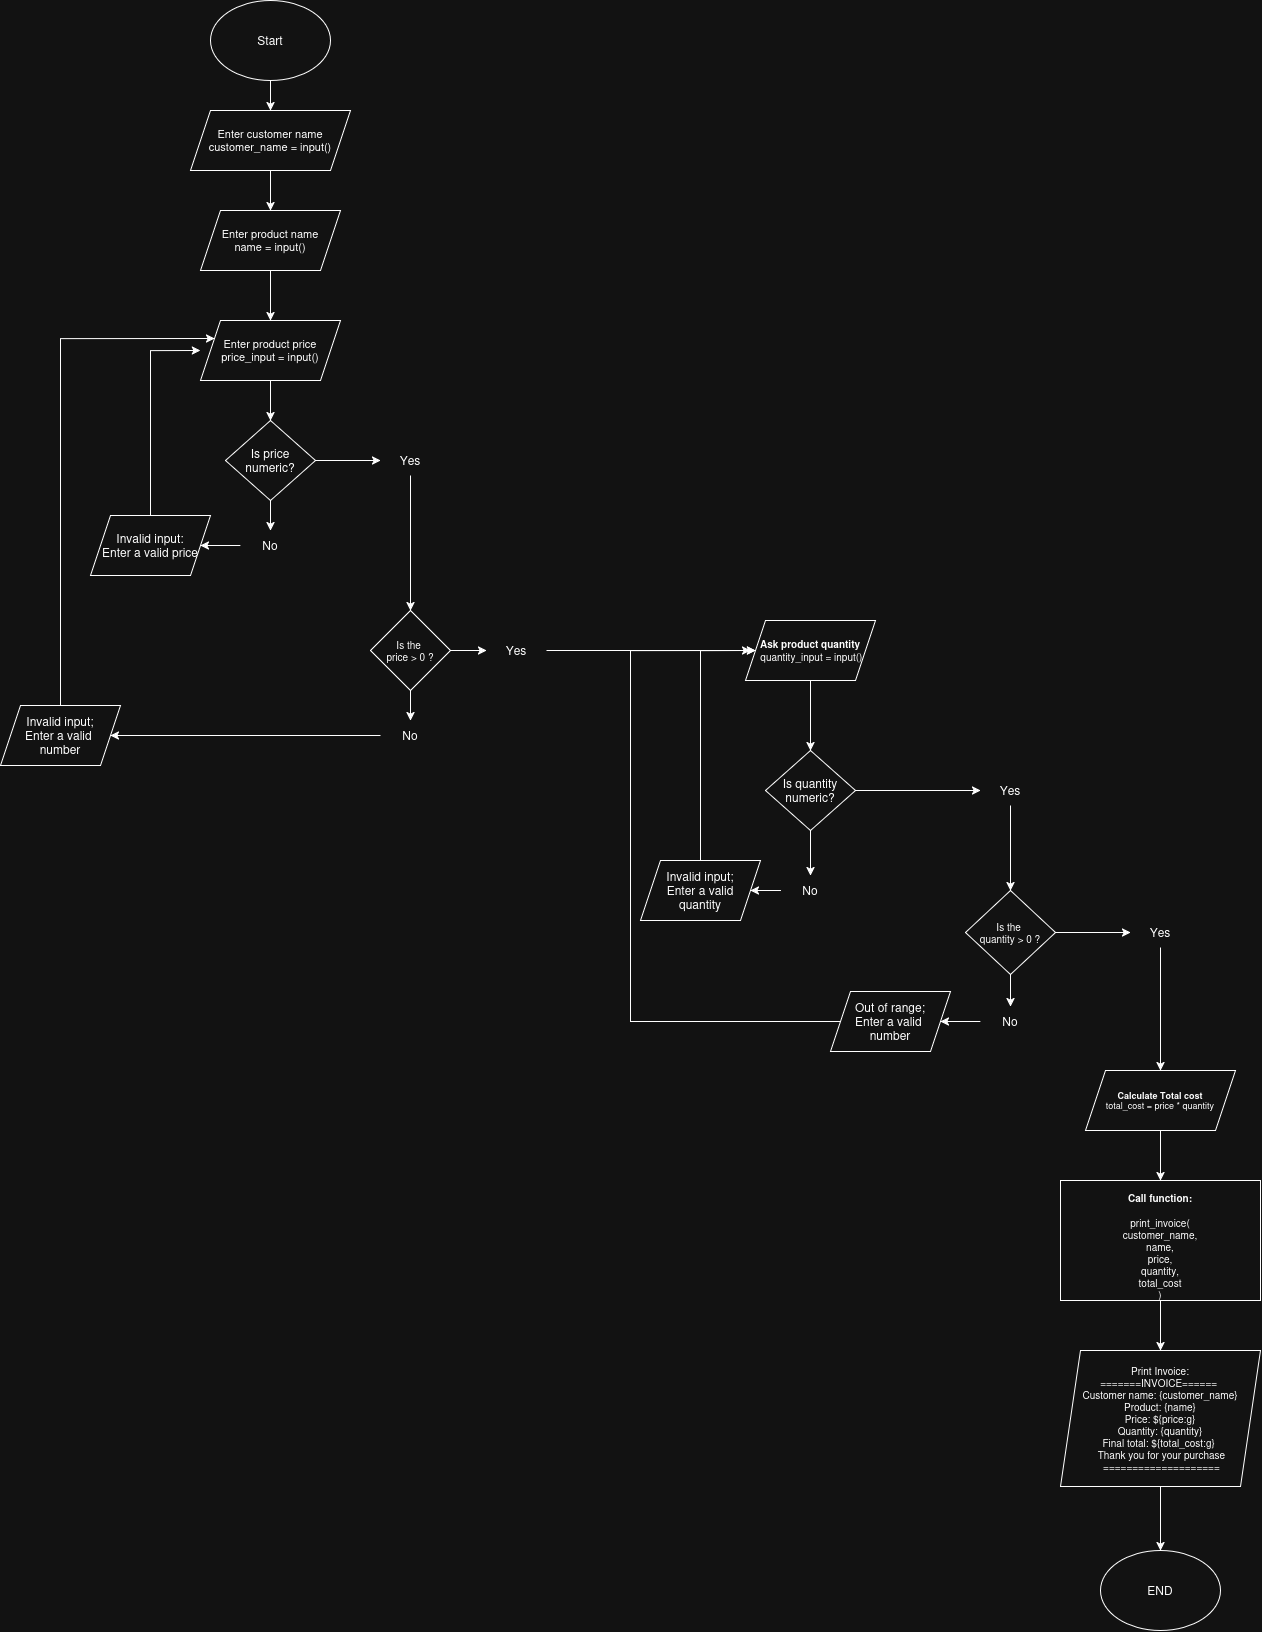

The diagram above was exported from draw.io. Its source (the exported page's mxGraphModel, read from the mxfile embedded in the PNG):
<mxGraphModel dx="2900" dy="1767" grid="1" gridSize="10" guides="1" tooltips="1" connect="1" arrows="1" fold="1" page="1" pageScale="1" pageWidth="827" pageHeight="1169" math="0" shadow="0">
  <root>
    <mxCell id="0" />
    <mxCell id="1" parent="0" />
    <mxCell id="-cZcnyq5NveEJ33jWVM0-3" edge="1" parent="1" source="-cZcnyq5NveEJ33jWVM0-1" style="edgeStyle=orthogonalEdgeStyle;rounded=0;orthogonalLoop=1;jettySize=auto;html=1;" target="-cZcnyq5NveEJ33jWVM0-2" value="">
      <mxGeometry relative="1" as="geometry" />
    </mxCell>
    <mxCell id="-cZcnyq5NveEJ33jWVM0-1" parent="1" style="ellipse;whiteSpace=wrap;html=1;" value="Start" vertex="1">
      <mxGeometry height="80" width="120" x="380" y="10" as="geometry" />
    </mxCell>
    <mxCell id="-cZcnyq5NveEJ33jWVM0-5" edge="1" parent="1" source="-cZcnyq5NveEJ33jWVM0-2" style="edgeStyle=orthogonalEdgeStyle;rounded=0;orthogonalLoop=1;jettySize=auto;html=1;" target="-cZcnyq5NveEJ33jWVM0-4" value="">
      <mxGeometry relative="1" as="geometry" />
    </mxCell>
    <mxCell id="-cZcnyq5NveEJ33jWVM0-2" parent="1" style="shape=parallelogram;perimeter=parallelogramPerimeter;whiteSpace=wrap;html=1;fixedSize=1;fontSize=11;" value="Enter customer name&#10;customer_name = input()" vertex="1">
      <mxGeometry height="60" width="160" x="360" y="120" as="geometry" />
    </mxCell>
    <mxCell id="-cZcnyq5NveEJ33jWVM0-7" edge="1" parent="1" source="-cZcnyq5NveEJ33jWVM0-4" style="edgeStyle=orthogonalEdgeStyle;rounded=0;orthogonalLoop=1;jettySize=auto;html=1;" target="-cZcnyq5NveEJ33jWVM0-6" value="">
      <mxGeometry relative="1" as="geometry" />
    </mxCell>
    <mxCell id="-cZcnyq5NveEJ33jWVM0-4" parent="1" style="shape=parallelogram;perimeter=parallelogramPerimeter;whiteSpace=wrap;html=1;fixedSize=1;fontSize=11;" value="Enter product name&#10;name = input()" vertex="1">
      <mxGeometry height="60" width="140" x="370" y="220" as="geometry" />
    </mxCell>
    <mxCell id="-cZcnyq5NveEJ33jWVM0-9" edge="1" parent="1" source="-cZcnyq5NveEJ33jWVM0-6" style="edgeStyle=orthogonalEdgeStyle;rounded=0;orthogonalLoop=1;jettySize=auto;html=1;" target="-cZcnyq5NveEJ33jWVM0-8" value="">
      <mxGeometry relative="1" as="geometry" />
    </mxCell>
    <mxCell id="-cZcnyq5NveEJ33jWVM0-6" parent="1" style="shape=parallelogram;perimeter=parallelogramPerimeter;whiteSpace=wrap;html=1;fixedSize=1;fontSize=11;" value="Enter product price&#10;price_input = input()" vertex="1">
      <mxGeometry height="60" width="140" x="370" y="330" as="geometry" />
    </mxCell>
    <mxCell id="-cZcnyq5NveEJ33jWVM0-11" edge="1" parent="1" source="-cZcnyq5NveEJ33jWVM0-8" style="edgeStyle=orthogonalEdgeStyle;rounded=0;orthogonalLoop=1;jettySize=auto;html=1;" target="-cZcnyq5NveEJ33jWVM0-10" value="">
      <mxGeometry relative="1" as="geometry" />
    </mxCell>
    <mxCell id="-cZcnyq5NveEJ33jWVM0-15" edge="1" parent="1" source="-cZcnyq5NveEJ33jWVM0-8" style="edgeStyle=orthogonalEdgeStyle;rounded=0;orthogonalLoop=1;jettySize=auto;html=1;" target="-cZcnyq5NveEJ33jWVM0-14" value="">
      <mxGeometry relative="1" as="geometry" />
    </mxCell>
    <mxCell id="-cZcnyq5NveEJ33jWVM0-8" parent="1" style="rhombus;whiteSpace=wrap;html=1;" value="Is price numeric?" vertex="1">
      <mxGeometry height="80" width="90" x="395" y="430" as="geometry" />
    </mxCell>
    <mxCell id="-cZcnyq5NveEJ33jWVM0-18" edge="1" parent="1" source="-cZcnyq5NveEJ33jWVM0-10" style="edgeStyle=orthogonalEdgeStyle;rounded=0;orthogonalLoop=1;jettySize=auto;html=1;" target="-cZcnyq5NveEJ33jWVM0-12" value="">
      <mxGeometry relative="1" as="geometry" />
    </mxCell>
    <mxCell id="-cZcnyq5NveEJ33jWVM0-10" parent="1" style="text;html=1;whiteSpace=wrap;strokeColor=none;fillColor=none;align=center;verticalAlign=middle;rounded=0;" value="No" vertex="1">
      <mxGeometry height="30" width="60" x="410" y="540" as="geometry" />
    </mxCell>
    <mxCell id="-cZcnyq5NveEJ33jWVM0-29" edge="1" parent="1" source="-cZcnyq5NveEJ33jWVM0-12" style="edgeStyle=orthogonalEdgeStyle;rounded=0;orthogonalLoop=1;jettySize=auto;html=1;">
      <mxGeometry relative="1" as="geometry">
        <Array as="points">
          <mxPoint x="320" y="360" />
        </Array>
        <mxPoint x="370" y="360" as="targetPoint" />
      </mxGeometry>
    </mxCell>
    <mxCell id="-cZcnyq5NveEJ33jWVM0-12" parent="1" style="shape=parallelogram;perimeter=parallelogramPerimeter;whiteSpace=wrap;html=1;fixedSize=1;" value="Invalid input:&lt;br&gt;Enter a valid price" vertex="1">
      <mxGeometry height="60" width="120" x="260" y="525" as="geometry" />
    </mxCell>
    <mxCell id="-cZcnyq5NveEJ33jWVM0-17" edge="1" parent="1" source="-cZcnyq5NveEJ33jWVM0-14" style="edgeStyle=orthogonalEdgeStyle;rounded=0;orthogonalLoop=1;jettySize=auto;html=1;" target="-cZcnyq5NveEJ33jWVM0-16" value="">
      <mxGeometry relative="1" as="geometry" />
    </mxCell>
    <mxCell id="-cZcnyq5NveEJ33jWVM0-14" parent="1" style="text;html=1;whiteSpace=wrap;strokeColor=none;fillColor=none;align=center;verticalAlign=middle;rounded=0;" value="Yes" vertex="1">
      <mxGeometry height="30" width="60" x="550" y="455" as="geometry" />
    </mxCell>
    <mxCell id="-cZcnyq5NveEJ33jWVM0-71" edge="1" parent="1" source="-cZcnyq5NveEJ33jWVM0-16" style="edgeStyle=orthogonalEdgeStyle;rounded=0;orthogonalLoop=1;jettySize=auto;html=1;" target="-cZcnyq5NveEJ33jWVM0-20" value="">
      <mxGeometry relative="1" as="geometry" />
    </mxCell>
    <mxCell id="-cZcnyq5NveEJ33jWVM0-72" edge="1" parent="1" source="-cZcnyq5NveEJ33jWVM0-16" style="edgeStyle=orthogonalEdgeStyle;rounded=0;orthogonalLoop=1;jettySize=auto;html=1;" target="-cZcnyq5NveEJ33jWVM0-23" value="">
      <mxGeometry relative="1" as="geometry" />
    </mxCell>
    <mxCell id="-cZcnyq5NveEJ33jWVM0-16" parent="1" style="rhombus;whiteSpace=wrap;html=1;fontSize=10;" value="Is the&amp;nbsp;&lt;div&gt;&lt;span style=&quot;background-color: transparent; color: light-dark(rgb(0, 0, 0), rgb(255, 255, 255));&quot;&gt;price &amp;gt; 0 ?&lt;/span&gt;&lt;/div&gt;" vertex="1">
      <mxGeometry height="80" width="80" x="540" y="620" as="geometry" />
    </mxCell>
    <mxCell id="-cZcnyq5NveEJ33jWVM0-70" edge="1" parent="1" source="-cZcnyq5NveEJ33jWVM0-20" style="edgeStyle=orthogonalEdgeStyle;rounded=0;orthogonalLoop=1;jettySize=auto;html=1;" target="-cZcnyq5NveEJ33jWVM0-30" value="">
      <mxGeometry relative="1" as="geometry" />
    </mxCell>
    <mxCell id="-cZcnyq5NveEJ33jWVM0-20" parent="1" style="text;html=1;whiteSpace=wrap;strokeColor=none;fillColor=none;align=center;verticalAlign=middle;rounded=0;" value="Yes" vertex="1">
      <mxGeometry height="30" width="60" x="656" y="645" as="geometry" />
    </mxCell>
    <mxCell id="-cZcnyq5NveEJ33jWVM0-64" edge="1" parent="1" source="-cZcnyq5NveEJ33jWVM0-23" style="edgeStyle=orthogonalEdgeStyle;rounded=0;orthogonalLoop=1;jettySize=auto;html=1;" target="-cZcnyq5NveEJ33jWVM0-26" value="">
      <mxGeometry relative="1" as="geometry" />
    </mxCell>
    <mxCell id="-cZcnyq5NveEJ33jWVM0-23" parent="1" style="text;html=1;whiteSpace=wrap;strokeColor=none;fillColor=none;align=center;verticalAlign=middle;rounded=0;" value="No" vertex="1">
      <mxGeometry height="30" width="60" x="550" y="730" as="geometry" />
    </mxCell>
    <mxCell id="-cZcnyq5NveEJ33jWVM0-62" edge="1" parent="1" source="-cZcnyq5NveEJ33jWVM0-26" style="edgeStyle=orthogonalEdgeStyle;rounded=0;orthogonalLoop=1;jettySize=auto;html=1;entryX=0;entryY=0.25;entryDx=0;entryDy=0;" target="-cZcnyq5NveEJ33jWVM0-6">
      <mxGeometry relative="1" as="geometry">
        <Array as="points">
          <mxPoint x="230" y="650" />
          <mxPoint x="230" y="348" />
        </Array>
        <mxPoint x="200" y="350" as="targetPoint" />
      </mxGeometry>
    </mxCell>
    <mxCell id="-cZcnyq5NveEJ33jWVM0-26" parent="1" style="shape=parallelogram;perimeter=parallelogramPerimeter;whiteSpace=wrap;html=1;fixedSize=1;" value="Invalid input;&lt;br&gt;Enter a valid&amp;nbsp;&lt;div&gt;number&lt;/div&gt;" vertex="1">
      <mxGeometry height="60" width="120" x="170" y="715" as="geometry" />
    </mxCell>
    <mxCell id="-cZcnyq5NveEJ33jWVM0-73" edge="1" parent="1" source="-cZcnyq5NveEJ33jWVM0-30" style="edgeStyle=orthogonalEdgeStyle;rounded=0;orthogonalLoop=1;jettySize=auto;html=1;" target="-cZcnyq5NveEJ33jWVM0-34" value="">
      <mxGeometry relative="1" as="geometry" />
    </mxCell>
    <mxCell id="-cZcnyq5NveEJ33jWVM0-30" parent="1" style="shape=parallelogram;perimeter=parallelogramPerimeter;whiteSpace=wrap;html=1;fixedSize=1;fontSize=10;" value="&lt;b&gt;Ask product quantity&lt;/b&gt;&lt;div&gt;&amp;nbsp;quantity_input = input()&lt;/div&gt;" vertex="1">
      <mxGeometry height="60" width="130" x="915" y="630" as="geometry" />
    </mxCell>
    <mxCell id="-cZcnyq5NveEJ33jWVM0-66" edge="1" parent="1" source="-cZcnyq5NveEJ33jWVM0-34" style="edgeStyle=orthogonalEdgeStyle;rounded=0;orthogonalLoop=1;jettySize=auto;html=1;" target="-cZcnyq5NveEJ33jWVM0-36" value="">
      <mxGeometry relative="1" as="geometry" />
    </mxCell>
    <mxCell id="-cZcnyq5NveEJ33jWVM0-75" edge="1" parent="1" source="-cZcnyq5NveEJ33jWVM0-34" style="edgeStyle=orthogonalEdgeStyle;rounded=0;orthogonalLoop=1;jettySize=auto;html=1;" target="-cZcnyq5NveEJ33jWVM0-38" value="">
      <mxGeometry relative="1" as="geometry" />
    </mxCell>
    <mxCell id="-cZcnyq5NveEJ33jWVM0-34" parent="1" style="rhombus;whiteSpace=wrap;html=1;" value="Is quantity numeric?" vertex="1">
      <mxGeometry height="80" width="90" x="935" y="760" as="geometry" />
    </mxCell>
    <mxCell id="-cZcnyq5NveEJ33jWVM0-46" edge="1" parent="1" source="-cZcnyq5NveEJ33jWVM0-36" style="edgeStyle=orthogonalEdgeStyle;rounded=0;orthogonalLoop=1;jettySize=auto;html=1;" target="-cZcnyq5NveEJ33jWVM0-45" value="">
      <mxGeometry relative="1" as="geometry" />
    </mxCell>
    <mxCell id="-cZcnyq5NveEJ33jWVM0-36" parent="1" style="text;html=1;whiteSpace=wrap;strokeColor=none;fillColor=none;align=center;verticalAlign=middle;rounded=0;" value="No" vertex="1">
      <mxGeometry height="30" width="60" x="950" y="885" as="geometry" />
    </mxCell>
    <mxCell id="-cZcnyq5NveEJ33jWVM0-76" edge="1" parent="1" source="-cZcnyq5NveEJ33jWVM0-38" style="edgeStyle=orthogonalEdgeStyle;rounded=0;orthogonalLoop=1;jettySize=auto;html=1;" target="-cZcnyq5NveEJ33jWVM0-40" value="">
      <mxGeometry relative="1" as="geometry" />
    </mxCell>
    <mxCell id="-cZcnyq5NveEJ33jWVM0-38" parent="1" style="text;html=1;whiteSpace=wrap;strokeColor=none;fillColor=none;align=center;verticalAlign=middle;rounded=0;" value="Yes" vertex="1">
      <mxGeometry height="30" width="60" x="1150" y="785" as="geometry" />
    </mxCell>
    <mxCell id="-cZcnyq5NveEJ33jWVM0-79" edge="1" parent="1" source="-cZcnyq5NveEJ33jWVM0-40" style="edgeStyle=orthogonalEdgeStyle;rounded=0;orthogonalLoop=1;jettySize=auto;html=1;" target="-cZcnyq5NveEJ33jWVM0-42" value="">
      <mxGeometry relative="1" as="geometry" />
    </mxCell>
    <mxCell id="-cZcnyq5NveEJ33jWVM0-82" edge="1" parent="1" source="-cZcnyq5NveEJ33jWVM0-40" style="edgeStyle=orthogonalEdgeStyle;rounded=0;orthogonalLoop=1;jettySize=auto;html=1;entryX=0;entryY=0.5;entryDx=0;entryDy=0;" target="-cZcnyq5NveEJ33jWVM0-53">
      <mxGeometry relative="1" as="geometry" />
    </mxCell>
    <mxCell id="-cZcnyq5NveEJ33jWVM0-40" parent="1" style="rhombus;whiteSpace=wrap;html=1;fontSize=10;" value="Is the&amp;nbsp;&lt;div&gt;&lt;span style=&quot;background-color: transparent; color: light-dark(rgb(0, 0, 0), rgb(255, 255, 255));&quot;&gt;quantity &amp;gt; 0 ?&lt;/span&gt;&lt;/div&gt;" vertex="1">
      <mxGeometry height="84" width="90" x="1135" y="900" as="geometry" />
    </mxCell>
    <mxCell id="-cZcnyq5NveEJ33jWVM0-78" edge="1" parent="1" source="-cZcnyq5NveEJ33jWVM0-42" style="edgeStyle=orthogonalEdgeStyle;rounded=0;orthogonalLoop=1;jettySize=auto;html=1;" target="-cZcnyq5NveEJ33jWVM0-43" value="">
      <mxGeometry relative="1" as="geometry" />
    </mxCell>
    <mxCell id="-cZcnyq5NveEJ33jWVM0-42" parent="1" style="text;html=1;whiteSpace=wrap;strokeColor=none;fillColor=none;align=center;verticalAlign=middle;rounded=0;" value="No" vertex="1">
      <mxGeometry height="30" width="60" x="1150" y="1016" as="geometry" />
    </mxCell>
    <mxCell id="-cZcnyq5NveEJ33jWVM0-77" edge="1" parent="1" source="-cZcnyq5NveEJ33jWVM0-43" style="edgeStyle=orthogonalEdgeStyle;rounded=0;orthogonalLoop=1;jettySize=auto;html=1;">
      <mxGeometry relative="1" as="geometry">
        <Array as="points">
          <mxPoint x="800" y="1031" />
          <mxPoint x="800" y="660" />
        </Array>
        <mxPoint x="920" y="660" as="targetPoint" />
      </mxGeometry>
    </mxCell>
    <mxCell id="-cZcnyq5NveEJ33jWVM0-43" parent="1" style="shape=parallelogram;perimeter=parallelogramPerimeter;whiteSpace=wrap;html=1;fixedSize=1;" value="Out of range;&lt;br&gt;Enter a valid&amp;nbsp;&lt;div&gt;number&lt;/div&gt;" vertex="1">
      <mxGeometry height="60" width="120" x="1000" y="1001" as="geometry" />
    </mxCell>
    <mxCell id="-cZcnyq5NveEJ33jWVM0-74" edge="1" parent="1" source="-cZcnyq5NveEJ33jWVM0-45" style="edgeStyle=orthogonalEdgeStyle;rounded=0;orthogonalLoop=1;jettySize=auto;html=1;exitX=0.5;exitY=0;exitDx=0;exitDy=0;entryX=0;entryY=0.5;entryDx=0;entryDy=0;" target="-cZcnyq5NveEJ33jWVM0-30">
      <mxGeometry relative="1" as="geometry">
        <Array as="points">
          <mxPoint x="870" y="660" />
        </Array>
      </mxGeometry>
    </mxCell>
    <mxCell id="-cZcnyq5NveEJ33jWVM0-45" parent="1" style="shape=parallelogram;perimeter=parallelogramPerimeter;whiteSpace=wrap;html=1;fixedSize=1;" value="Invalid input;&lt;br&gt;Enter a valid&lt;div&gt;quantity&lt;/div&gt;" vertex="1">
      <mxGeometry height="60" width="120" x="810" y="870" as="geometry" />
    </mxCell>
    <mxCell id="-cZcnyq5NveEJ33jWVM0-84" edge="1" parent="1" source="-cZcnyq5NveEJ33jWVM0-53" style="edgeStyle=orthogonalEdgeStyle;rounded=0;orthogonalLoop=1;jettySize=auto;html=1;entryX=0.5;entryY=0;entryDx=0;entryDy=0;" target="-cZcnyq5NveEJ33jWVM0-56">
      <mxGeometry relative="1" as="geometry" />
    </mxCell>
    <mxCell id="-cZcnyq5NveEJ33jWVM0-53" parent="1" style="text;html=1;whiteSpace=wrap;strokeColor=none;fillColor=none;align=center;verticalAlign=middle;rounded=0;" value="Yes" vertex="1">
      <mxGeometry height="30" width="60" x="1300" y="927" as="geometry" />
    </mxCell>
    <mxCell id="-cZcnyq5NveEJ33jWVM0-85" edge="1" parent="1" source="-cZcnyq5NveEJ33jWVM0-56" style="edgeStyle=orthogonalEdgeStyle;rounded=0;orthogonalLoop=1;jettySize=auto;html=1;" target="-cZcnyq5NveEJ33jWVM0-58" value="">
      <mxGeometry relative="1" as="geometry" />
    </mxCell>
    <mxCell id="-cZcnyq5NveEJ33jWVM0-56" parent="1" style="shape=parallelogram;perimeter=parallelogramPerimeter;whiteSpace=wrap;html=1;fixedSize=1;fontSize=9;" value="&lt;b&gt;Calculate Total cost&lt;/b&gt;&lt;div&gt;total_cost = price * quantity&lt;/div&gt;" vertex="1">
      <mxGeometry height="60" width="150" x="1255" y="1080" as="geometry" />
    </mxCell>
    <mxCell id="-cZcnyq5NveEJ33jWVM0-86" edge="1" parent="1" source="-cZcnyq5NveEJ33jWVM0-58" style="edgeStyle=orthogonalEdgeStyle;rounded=0;orthogonalLoop=1;jettySize=auto;html=1;" target="-cZcnyq5NveEJ33jWVM0-60" value="">
      <mxGeometry relative="1" as="geometry" />
    </mxCell>
    <mxCell id="-cZcnyq5NveEJ33jWVM0-58" parent="1" style="whiteSpace=wrap;html=1;fontSize=10;" value="&lt;div&gt;&lt;br&gt;&lt;/div&gt;&lt;div&gt;&lt;b&gt;Call function:&lt;/b&gt;&lt;/div&gt;&lt;div&gt;&lt;b&gt;&lt;br&gt;&lt;/b&gt;&lt;/div&gt;print_invoice(&lt;br&gt;customer_name,&lt;br&gt;name,&lt;br&gt;price,&lt;br&gt;quantity,&lt;br&gt;total_cost&lt;br&gt;)" vertex="1">
      <mxGeometry height="120" width="200" x="1230" y="1190" as="geometry" />
    </mxCell>
    <mxCell id="-cZcnyq5NveEJ33jWVM0-88" edge="1" parent="1" source="-cZcnyq5NveEJ33jWVM0-60" style="edgeStyle=orthogonalEdgeStyle;rounded=0;orthogonalLoop=1;jettySize=auto;html=1;" target="-cZcnyq5NveEJ33jWVM0-87" value="">
      <mxGeometry relative="1" as="geometry" />
    </mxCell>
    <mxCell id="-cZcnyq5NveEJ33jWVM0-60" parent="1" style="shape=parallelogram;perimeter=parallelogramPerimeter;whiteSpace=wrap;html=1;fixedSize=1;fontSize=10;" value="Print Invoice:&lt;div&gt;=======INVOICE======&amp;nbsp;&lt;/div&gt;&lt;div&gt;Customer name: {customer_name}&lt;br/&gt;Product: {name}&lt;br/&gt;Price: ${price:g}&lt;br/&gt;Quantity: {quantity}&lt;br/&gt;Final total: ${total_cost:g}&amp;nbsp;&lt;/div&gt;&lt;div&gt;&amp;nbsp;Thank you for your purchase&lt;/div&gt;&lt;div&gt;&amp;nbsp;====================&lt;/div&gt;" vertex="1">
      <mxGeometry height="136" width="200" x="1230" y="1360" as="geometry" />
    </mxCell>
    <mxCell id="-cZcnyq5NveEJ33jWVM0-83" edge="1" parent="1" source="-cZcnyq5NveEJ33jWVM0-53" style="edgeStyle=orthogonalEdgeStyle;rounded=0;orthogonalLoop=1;jettySize=auto;html=1;exitX=0.5;exitY=1;exitDx=0;exitDy=0;" target="-cZcnyq5NveEJ33jWVM0-53">
      <mxGeometry relative="1" as="geometry" />
    </mxCell>
    <mxCell id="-cZcnyq5NveEJ33jWVM0-87" parent="1" style="ellipse;whiteSpace=wrap;html=1;" value="END" vertex="1">
      <mxGeometry height="80" width="120" x="1270" y="1560" as="geometry" />
    </mxCell>
  </root>
</mxGraphModel>